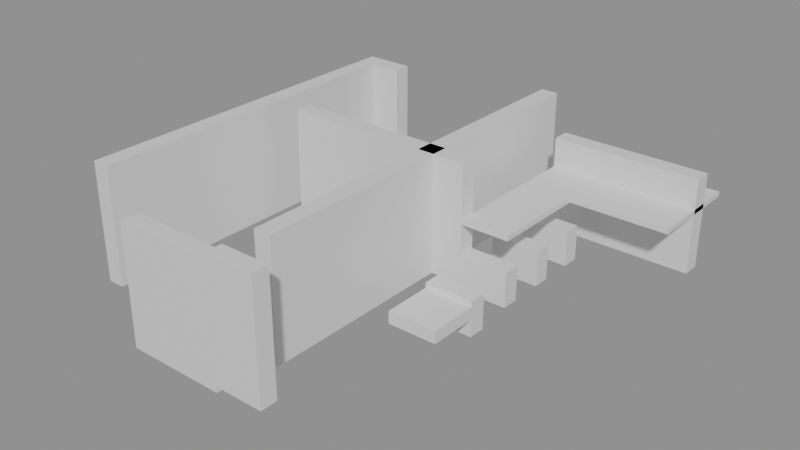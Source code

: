 # Source: building_lego.blend  (saved by Blender 5.0.119; exported with 4.5.12 LTS)
import bpy
from mathutils import Matrix  # noqa: F401  (used for matrix-valued properties, if any)

bpy.ops.wm.read_factory_settings(use_empty=True)
scene = bpy.context.scene
scene.name = 'Scene'

# ---- collections
col_01_paredes_externas = bpy.data.collections.new('01_Paredes_Externas'); scene.collection.children.link(col_01_paredes_externas)
col_02_paredes_internas = bpy.data.collections.new('02_Paredes_Internas'); scene.collection.children.link(col_02_paredes_internas)
col_03_pisos_escadas = bpy.data.collections.new('03_Pisos_Escadas'); scene.collection.children.link(col_03_pisos_escadas)

# ---- materials (node trees are filled in below, after node groups)
mat_mat_parede_externa = bpy.data.materials.new('Mat_Parede_Externa')
mat_mat_parede_interna = bpy.data.materials.new('Mat_Parede_Interna')
mat_mat_pisos = bpy.data.materials.new('Mat_Pisos')

# ---- material node trees
mat_mat_parede_externa.use_nodes = True; mat_mat_parede_externa.node_tree.nodes.clear()
_N = mat_mat_parede_externa.node_tree.nodes; _L = mat_mat_parede_externa.node_tree.links
n0 = _N.new('ShaderNodeBsdfPrincipled'); n0.name = 'BSDF - Pré-fundamentado'; n0.location = (-200, 100)
n1 = _N.new('ShaderNodeOutputMaterial'); n1.name = 'Saída de material'; n1.location = (200, 100)
_L.new(n0.outputs[0], n1.inputs[0])
n1.is_active_output = True
mat_mat_parede_interna.use_nodes = True; mat_mat_parede_interna.node_tree.nodes.clear()
_N = mat_mat_parede_interna.node_tree.nodes; _L = mat_mat_parede_interna.node_tree.links
n0 = _N.new('ShaderNodeBsdfPrincipled'); n0.name = 'BSDF - Pré-fundamentado'; n0.location = (-200, 100)
n1 = _N.new('ShaderNodeOutputMaterial'); n1.name = 'Saída de material'; n1.location = (200, 100)
_L.new(n0.outputs[0], n1.inputs[0])
n1.is_active_output = True
mat_mat_pisos.use_nodes = True; mat_mat_pisos.node_tree.nodes.clear()
_N = mat_mat_pisos.node_tree.nodes; _L = mat_mat_pisos.node_tree.links
n0 = _N.new('ShaderNodeBsdfPrincipled'); n0.name = 'BSDF - Pré-fundamentado'; n0.location = (-200, 100)
n1 = _N.new('ShaderNodeOutputMaterial'); n1.name = 'Saída de material'; n1.location = (200, 100)
_L.new(n0.outputs[0], n1.inputs[0])
n1.is_active_output = True

# ---- meshes
me_bloco_door_4170_2596_z_1 = bpy.data.meshes.new('Bloco_door_4170_2596_z-1')
me_bloco_door_4170_2596_z_1.from_pydata([(-0.5, -0.175, -1.2), (0.5, -0.175, -1.2), (0.5, 0.175, -1.2), (-0.5, 0.175, -1.2), (-0.5, -0.175, 1.2), (0.5, -0.175, 1.2), (0.5, 0.175, 1.2), (-0.5, 0.175, 1.2)], [], [(0, 1, 2, 3), (4, 7, 6, 5), (0, 4, 5, 1), (2, 6, 7, 3), (0, 3, 7, 4), (1, 5, 6, 2)])
me_bloco_door_4170_2596_z_1.materials.append(mat_mat_parede_externa)
me_bloco_door_4170_2596_z_1.update()
me_bloco_door_4171_2596_z_1 = bpy.data.meshes.new('Bloco_door_4171_2596_z-1')
me_bloco_door_4171_2596_z_1.from_pydata([(-0.5, -0.175, -1.2), (0.5, -0.175, -1.2), (0.5, 0.175, -1.2), (-0.5, 0.175, -1.2), (-0.5, -0.175, 1.2), (0.5, -0.175, 1.2), (0.5, 0.175, 1.2), (-0.5, 0.175, 1.2)], [], [(0, 1, 2, 3), (4, 7, 6, 5), (0, 4, 5, 1), (2, 6, 7, 3), (0, 3, 7, 4), (1, 5, 6, 2)])
me_bloco_door_4171_2596_z_1.materials.append(mat_mat_parede_externa)
me_bloco_door_4171_2596_z_1.update()
me_bloco_palisade_4172_2596_z0 = bpy.data.meshes.new('Bloco_palisade_4172_2596_z0')
me_bloco_palisade_4172_2596_z0.from_pydata([(-0.5, -0.175, -1.2), (0.5, -0.175, -1.2), (0.5, 0.175, -1.2), (-0.5, 0.175, -1.2), (-0.5, -0.175, 1.2), (0.5, -0.175, 1.2), (0.5, 0.175, 1.2), (-0.5, 0.175, 1.2)], [], [(0, 1, 2, 3), (4, 7, 6, 5), (0, 4, 5, 1), (2, 6, 7, 3), (0, 3, 7, 4), (1, 5, 6, 2)])
me_bloco_palisade_4172_2596_z0.materials.append(mat_mat_parede_externa)
me_bloco_palisade_4172_2596_z0.update()
me_bloco_palisade_4168_2604_z0 = bpy.data.meshes.new('Bloco_palisade_4168_2604_z0')
me_bloco_palisade_4168_2604_z0.from_pydata([(-0.5, -0.175, -1.2), (0.5, -0.175, -1.2), (0.5, 0.175, -1.2), (-0.5, 0.175, -1.2), (-0.5, -0.175, 1.2), (0.5, -0.175, 1.2), (0.5, 0.175, 1.2), (-0.5, 0.175, 1.2)], [], [(0, 1, 2, 3), (4, 7, 6, 5), (0, 4, 5, 1), (2, 6, 7, 3), (0, 3, 7, 4), (1, 5, 6, 2)])
me_bloco_palisade_4168_2604_z0.materials.append(mat_mat_parede_externa)
me_bloco_palisade_4168_2604_z0.update()
me_bloco_wooden_wall_4173_2604_z0 = bpy.data.meshes.new('Bloco_wooden_wall_4173_2604_z0')
me_bloco_wooden_wall_4173_2604_z0.from_pydata([(-0.5, -0.175, -0.24), (0.5, -0.175, -0.24), (0.5, 0.175, -0.24), (-0.5, 0.175, -0.24), (-0.5, -0.175, 0.24), (0.5, -0.175, 0.24), (0.5, 0.175, 0.24), (-0.5, 0.175, 0.24)], [], [(0, 1, 2, 3), (4, 7, 6, 5), (0, 4, 5, 1), (2, 6, 7, 3), (0, 3, 7, 4), (1, 5, 6, 2)])
me_bloco_wooden_wall_4173_2604_z0.materials.append(mat_mat_parede_externa)
me_bloco_wooden_wall_4173_2604_z0.update()
me_bloco_wooden_wall_4173_2604_z4 = bpy.data.meshes.new('Bloco_wooden_wall_4173_2604_z4')
me_bloco_wooden_wall_4173_2604_z4.from_pydata([(-0.5, -0.175, -0.24), (0.5, -0.175, -0.24), (0.5, 0.175, -0.24), (-0.5, 0.175, -0.24), (-0.5, -0.175, 0.24), (0.5, -0.175, 0.24), (0.5, 0.175, 0.24), (-0.5, 0.175, 0.24)], [], [(0, 1, 2, 3), (4, 7, 6, 5), (0, 4, 5, 1), (2, 6, 7, 3), (0, 3, 7, 4), (1, 5, 6, 2)])
me_bloco_wooden_wall_4173_2604_z4.materials.append(mat_mat_parede_externa)
me_bloco_wooden_wall_4173_2604_z4.update()
me_bloco_wooden_wall_4173_2604_z8 = bpy.data.meshes.new('Bloco_wooden_wall_4173_2604_z8')
me_bloco_wooden_wall_4173_2604_z8.from_pydata([(-0.5, -0.175, -0.24), (0.5, -0.175, -0.24), (0.5, 0.175, -0.24), (-0.5, 0.175, -0.24), (-0.5, -0.175, 0.24), (0.5, -0.175, 0.24), (0.5, 0.175, 0.24), (-0.5, 0.175, 0.24)], [], [(0, 1, 2, 3), (4, 7, 6, 5), (0, 4, 5, 1), (2, 6, 7, 3), (0, 3, 7, 4), (1, 5, 6, 2)])
me_bloco_wooden_wall_4173_2604_z8.materials.append(mat_mat_parede_externa)
me_bloco_wooden_wall_4173_2604_z8.update()
me_bloco_palisade_4173_2604_z12 = bpy.data.meshes.new('Bloco_palisade_4173_2604_z12')
me_bloco_palisade_4173_2604_z12.from_pydata([(-0.5, -0.175, -0.24), (0.5, -0.175, -0.24), (0.5, 0.175, -0.24), (-0.5, 0.175, -0.24), (-0.5, -0.175, 0.24), (0.5, -0.175, 0.24), (0.5, 0.175, 0.24), (-0.5, 0.175, 0.24)], [], [(0, 1, 2, 3), (4, 7, 6, 5), (0, 4, 5, 1), (2, 6, 7, 3), (0, 3, 7, 4), (1, 5, 6, 2)])
me_bloco_palisade_4173_2604_z12.materials.append(mat_mat_parede_externa)
me_bloco_palisade_4173_2604_z12.update()
me_bloco_wooden_wall_4174_2604_z0 = bpy.data.meshes.new('Bloco_wooden_wall_4174_2604_z0')
me_bloco_wooden_wall_4174_2604_z0.from_pydata([(-0.5, -0.175, -0.24), (0.5, -0.175, -0.24), (0.5, 0.175, -0.24), (-0.5, 0.175, -0.24), (-0.5, -0.175, 0.24), (0.5, -0.175, 0.24), (0.5, 0.175, 0.24), (-0.5, 0.175, 0.24)], [], [(0, 1, 2, 3), (4, 7, 6, 5), (0, 4, 5, 1), (2, 6, 7, 3), (0, 3, 7, 4), (1, 5, 6, 2)])
me_bloco_wooden_wall_4174_2604_z0.materials.append(mat_mat_parede_externa)
me_bloco_wooden_wall_4174_2604_z0.update()
me_bloco_wooden_wall_4174_2604_z4 = bpy.data.meshes.new('Bloco_wooden_wall_4174_2604_z4')
me_bloco_wooden_wall_4174_2604_z4.from_pydata([(-0.5, -0.175, -0.24), (0.5, -0.175, -0.24), (0.5, 0.175, -0.24), (-0.5, 0.175, -0.24), (-0.5, -0.175, 0.24), (0.5, -0.175, 0.24), (0.5, 0.175, 0.24), (-0.5, 0.175, 0.24)], [], [(0, 1, 2, 3), (4, 7, 6, 5), (0, 4, 5, 1), (2, 6, 7, 3), (0, 3, 7, 4), (1, 5, 6, 2)])
me_bloco_wooden_wall_4174_2604_z4.materials.append(mat_mat_parede_externa)
me_bloco_wooden_wall_4174_2604_z4.update()
me_bloco_wooden_wall_4174_2604_z8 = bpy.data.meshes.new('Bloco_wooden_wall_4174_2604_z8')
me_bloco_wooden_wall_4174_2604_z8.from_pydata([(-0.5, -0.175, -0.24), (0.5, -0.175, -0.24), (0.5, 0.175, -0.24), (-0.5, 0.175, -0.24), (-0.5, -0.175, 0.24), (0.5, -0.175, 0.24), (0.5, 0.175, 0.24), (-0.5, 0.175, 0.24)], [], [(0, 1, 2, 3), (4, 7, 6, 5), (0, 4, 5, 1), (2, 6, 7, 3), (0, 3, 7, 4), (1, 5, 6, 2)])
me_bloco_wooden_wall_4174_2604_z8.materials.append(mat_mat_parede_externa)
me_bloco_wooden_wall_4174_2604_z8.update()
me_bloco_palisade_4174_2604_z12 = bpy.data.meshes.new('Bloco_palisade_4174_2604_z12')
me_bloco_palisade_4174_2604_z12.from_pydata([(-0.5, -0.175, -0.24), (0.5, -0.175, -0.24), (0.5, 0.175, -0.24), (-0.5, 0.175, -0.24), (-0.5, -0.175, 0.24), (0.5, -0.175, 0.24), (0.5, 0.175, 0.24), (-0.5, 0.175, 0.24)], [], [(0, 1, 2, 3), (4, 7, 6, 5), (0, 4, 5, 1), (2, 6, 7, 3), (0, 3, 7, 4), (1, 5, 6, 2)])
me_bloco_palisade_4174_2604_z12.materials.append(mat_mat_parede_externa)
me_bloco_palisade_4174_2604_z12.update()
me_bloco_wooden_wall_4175_2604_z0 = bpy.data.meshes.new('Bloco_wooden_wall_4175_2604_z0')
me_bloco_wooden_wall_4175_2604_z0.from_pydata([(-0.5, -0.175, -0.24), (0.5, -0.175, -0.24), (0.5, 0.175, -0.24), (-0.5, 0.175, -0.24), (-0.5, -0.175, 0.24), (0.5, -0.175, 0.24), (0.5, 0.175, 0.24), (-0.5, 0.175, 0.24)], [], [(0, 1, 2, 3), (4, 7, 6, 5), (0, 4, 5, 1), (2, 6, 7, 3), (0, 3, 7, 4), (1, 5, 6, 2)])
me_bloco_wooden_wall_4175_2604_z0.materials.append(mat_mat_parede_externa)
me_bloco_wooden_wall_4175_2604_z0.update()
me_bloco_wooden_wall_4175_2604_z4 = bpy.data.meshes.new('Bloco_wooden_wall_4175_2604_z4')
me_bloco_wooden_wall_4175_2604_z4.from_pydata([(-0.5, -0.175, -0.24), (0.5, -0.175, -0.24), (0.5, 0.175, -0.24), (-0.5, 0.175, -0.24), (-0.5, -0.175, 0.24), (0.5, -0.175, 0.24), (0.5, 0.175, 0.24), (-0.5, 0.175, 0.24)], [], [(0, 1, 2, 3), (4, 7, 6, 5), (0, 4, 5, 1), (2, 6, 7, 3), (0, 3, 7, 4), (1, 5, 6, 2)])
me_bloco_wooden_wall_4175_2604_z4.materials.append(mat_mat_parede_externa)
me_bloco_wooden_wall_4175_2604_z4.update()
me_bloco_wooden_wall_4175_2604_z8 = bpy.data.meshes.new('Bloco_wooden_wall_4175_2604_z8')
me_bloco_wooden_wall_4175_2604_z8.from_pydata([(-0.5, -0.175, -0.24), (0.5, -0.175, -0.24), (0.5, 0.175, -0.24), (-0.5, 0.175, -0.24), (-0.5, -0.175, 0.24), (0.5, -0.175, 0.24), (0.5, 0.175, 0.24), (-0.5, 0.175, 0.24)], [], [(0, 1, 2, 3), (4, 7, 6, 5), (0, 4, 5, 1), (2, 6, 7, 3), (0, 3, 7, 4), (1, 5, 6, 2)])
me_bloco_wooden_wall_4175_2604_z8.materials.append(mat_mat_parede_externa)
me_bloco_wooden_wall_4175_2604_z8.update()
me_bloco_palisade_4175_2604_z12 = bpy.data.meshes.new('Bloco_palisade_4175_2604_z12')
me_bloco_palisade_4175_2604_z12.from_pydata([(-0.5, -0.175, -0.24), (0.5, -0.175, -0.24), (0.5, 0.175, -0.24), (-0.5, 0.175, -0.24), (-0.5, -0.175, 0.24), (0.5, -0.175, 0.24), (0.5, 0.175, 0.24), (-0.5, 0.175, 0.24)], [], [(0, 1, 2, 3), (4, 7, 6, 5), (0, 4, 5, 1), (2, 6, 7, 3), (0, 3, 7, 4), (1, 5, 6, 2)])
me_bloco_palisade_4175_2604_z12.materials.append(mat_mat_parede_externa)
me_bloco_palisade_4175_2604_z12.update()
me_bloco_palisade_4168_2597_z0 = bpy.data.meshes.new('Bloco_palisade_4168_2597_z0')
me_bloco_palisade_4168_2597_z0.from_pydata([(-0.175, -0.5, -1.2), (0.175, -0.5, -1.2), (0.175, 0.5, -1.2), (-0.175, 0.5, -1.2), (-0.175, -0.5, 1.2), (0.175, -0.5, 1.2), (0.175, 0.5, 1.2), (-0.175, 0.5, 1.2)], [], [(0, 1, 2, 3), (4, 7, 6, 5), (0, 4, 5, 1), (2, 6, 7, 3), (0, 3, 7, 4), (1, 5, 6, 2)])
me_bloco_palisade_4168_2597_z0.materials.append(mat_mat_parede_externa)
me_bloco_palisade_4168_2597_z0.update()
me_bloco_palisade_4168_2598_z0 = bpy.data.meshes.new('Bloco_palisade_4168_2598_z0')
me_bloco_palisade_4168_2598_z0.from_pydata([(-0.175, -0.5, -1.2), (0.175, -0.5, -1.2), (0.175, 0.5, -1.2), (-0.175, 0.5, -1.2), (-0.175, -0.5, 1.2), (0.175, -0.5, 1.2), (0.175, 0.5, 1.2), (-0.175, 0.5, 1.2)], [], [(0, 1, 2, 3), (4, 7, 6, 5), (0, 4, 5, 1), (2, 6, 7, 3), (0, 3, 7, 4), (1, 5, 6, 2)])
me_bloco_palisade_4168_2598_z0.materials.append(mat_mat_parede_externa)
me_bloco_palisade_4168_2598_z0.update()
me_bloco_palisade_4168_2599_z0 = bpy.data.meshes.new('Bloco_palisade_4168_2599_z0')
me_bloco_palisade_4168_2599_z0.from_pydata([(-0.175, -0.5, -1.2), (0.175, -0.5, -1.2), (0.175, 0.5, -1.2), (-0.175, 0.5, -1.2), (-0.175, -0.5, 1.2), (0.175, -0.5, 1.2), (0.175, 0.5, 1.2), (-0.175, 0.5, 1.2)], [], [(0, 1, 2, 3), (4, 7, 6, 5), (0, 4, 5, 1), (2, 6, 7, 3), (0, 3, 7, 4), (1, 5, 6, 2)])
me_bloco_palisade_4168_2599_z0.materials.append(mat_mat_parede_externa)
me_bloco_palisade_4168_2599_z0.update()
me_bloco_palisade_4168_2600_z0 = bpy.data.meshes.new('Bloco_palisade_4168_2600_z0')
me_bloco_palisade_4168_2600_z0.from_pydata([(-0.175, -0.5, -1.2), (0.175, -0.5, -1.2), (0.175, 0.5, -1.2), (-0.175, 0.5, -1.2), (-0.175, -0.5, 1.2), (0.175, -0.5, 1.2), (0.175, 0.5, 1.2), (-0.175, 0.5, 1.2)], [], [(0, 1, 2, 3), (4, 7, 6, 5), (0, 4, 5, 1), (2, 6, 7, 3), (0, 3, 7, 4), (1, 5, 6, 2)])
me_bloco_palisade_4168_2600_z0.materials.append(mat_mat_parede_externa)
me_bloco_palisade_4168_2600_z0.update()
me_bloco_palisade_4168_2601_z0 = bpy.data.meshes.new('Bloco_palisade_4168_2601_z0')
me_bloco_palisade_4168_2601_z0.from_pydata([(-0.175, -0.5, -1.2), (0.175, -0.5, -1.2), (0.175, 0.5, -1.2), (-0.175, 0.5, -1.2), (-0.175, -0.5, 1.2), (0.175, -0.5, 1.2), (0.175, 0.5, 1.2), (-0.175, 0.5, 1.2)], [], [(0, 1, 2, 3), (4, 7, 6, 5), (0, 4, 5, 1), (2, 6, 7, 3), (0, 3, 7, 4), (1, 5, 6, 2)])
me_bloco_palisade_4168_2601_z0.materials.append(mat_mat_parede_externa)
me_bloco_palisade_4168_2601_z0.update()
me_bloco_palisade_4168_2602_z0 = bpy.data.meshes.new('Bloco_palisade_4168_2602_z0')
me_bloco_palisade_4168_2602_z0.from_pydata([(-0.175, -0.5, -1.2), (0.175, -0.5, -1.2), (0.175, 0.5, -1.2), (-0.175, 0.5, -1.2), (-0.175, -0.5, 1.2), (0.175, -0.5, 1.2), (0.175, 0.5, 1.2), (-0.175, 0.5, 1.2)], [], [(0, 1, 2, 3), (4, 7, 6, 5), (0, 4, 5, 1), (2, 6, 7, 3), (0, 3, 7, 4), (1, 5, 6, 2)])
me_bloco_palisade_4168_2602_z0.materials.append(mat_mat_parede_externa)
me_bloco_palisade_4168_2602_z0.update()
me_bloco_palisade_4168_2603_z0 = bpy.data.meshes.new('Bloco_palisade_4168_2603_z0')
me_bloco_palisade_4168_2603_z0.from_pydata([(-0.175, -0.5, -1.2), (0.175, -0.5, -1.2), (0.175, 0.5, -1.2), (-0.175, 0.5, -1.2), (-0.175, -0.5, 1.2), (0.175, -0.5, 1.2), (0.175, 0.5, 1.2), (-0.175, 0.5, 1.2)], [], [(0, 1, 2, 3), (4, 7, 6, 5), (0, 4, 5, 1), (2, 6, 7, 3), (0, 3, 7, 4), (1, 5, 6, 2)])
me_bloco_palisade_4168_2603_z0.materials.append(mat_mat_parede_externa)
me_bloco_palisade_4168_2603_z0.update()
me_bloco_wooden_fence_4173_2600_z_2 = bpy.data.meshes.new('Bloco_wooden_fence_4173_2600_z-2')
me_bloco_wooden_fence_4173_2600_z_2.from_pydata([(-0.5, -0.175, -0.36), (0.5, -0.175, -0.36), (0.5, 0.175, -0.36), (-0.5, 0.175, -0.36), (-0.5, -0.175, 0.36), (0.5, -0.175, 0.36), (0.5, 0.175, 0.36), (-0.5, 0.175, 0.36)], [], [(0, 1, 2, 3), (4, 7, 6, 5), (0, 4, 5, 1), (2, 6, 7, 3), (0, 3, 7, 4), (1, 5, 6, 2)])
me_bloco_wooden_fence_4173_2600_z_2.materials.append(mat_mat_parede_interna)
me_bloco_wooden_fence_4173_2600_z_2.update()
me_bloco_palisade_4169_2601_z0 = bpy.data.meshes.new('Bloco_palisade_4169_2601_z0')
me_bloco_palisade_4169_2601_z0.from_pydata([(-0.5, -0.175, -1.2), (0.5, -0.175, -1.2), (0.5, 0.175, -1.2), (-0.5, 0.175, -1.2), (-0.5, -0.175, 1.2), (0.5, -0.175, 1.2), (0.5, 0.175, 1.2), (-0.5, 0.175, 1.2)], [], [(0, 1, 2, 3), (4, 7, 6, 5), (0, 4, 5, 1), (2, 6, 7, 3), (0, 3, 7, 4), (1, 5, 6, 2)])
me_bloco_palisade_4169_2601_z0.materials.append(mat_mat_parede_interna)
me_bloco_palisade_4169_2601_z0.update()
me_bloco_door_4170_2601_z0 = bpy.data.meshes.new('Bloco_door_4170_2601_z0')
me_bloco_door_4170_2601_z0.from_pydata([(-0.5, -0.175, -1.2), (0.5, -0.175, -1.2), (0.5, 0.175, -1.2), (-0.5, 0.175, -1.2), (-0.5, -0.175, 1.2), (0.5, -0.175, 1.2), (0.5, 0.175, 1.2), (-0.5, 0.175, 1.2)], [], [(0, 1, 2, 3), (4, 7, 6, 5), (0, 4, 5, 1), (2, 6, 7, 3), (0, 3, 7, 4), (1, 5, 6, 2)])
me_bloco_door_4170_2601_z0.materials.append(mat_mat_parede_interna)
me_bloco_door_4170_2601_z0.update()
me_bloco_door_4171_2601_z0 = bpy.data.meshes.new('Bloco_door_4171_2601_z0')
me_bloco_door_4171_2601_z0.from_pydata([(-0.5, -0.175, -1.2), (0.5, -0.175, -1.2), (0.5, 0.175, -1.2), (-0.5, 0.175, -1.2), (-0.5, -0.175, 1.2), (0.5, -0.175, 1.2), (0.5, 0.175, 1.2), (-0.5, 0.175, 1.2)], [], [(0, 1, 2, 3), (4, 7, 6, 5), (0, 4, 5, 1), (2, 6, 7, 3), (0, 3, 7, 4), (1, 5, 6, 2)])
me_bloco_door_4171_2601_z0.materials.append(mat_mat_parede_interna)
me_bloco_door_4171_2601_z0.update()
me_bloco_palisade_4172_2601_z0 = bpy.data.meshes.new('Bloco_palisade_4172_2601_z0')
me_bloco_palisade_4172_2601_z0.from_pydata([(-0.5, -0.175, -1.2), (0.5, -0.175, -1.2), (0.5, 0.175, -1.2), (-0.5, 0.175, -1.2), (-0.5, -0.175, 1.2), (0.5, -0.175, 1.2), (0.5, 0.175, 1.2), (-0.5, 0.175, 1.2)], [], [(0, 1, 2, 3), (4, 7, 6, 5), (0, 4, 5, 1), (2, 6, 7, 3), (0, 3, 7, 4), (1, 5, 6, 2)])
me_bloco_palisade_4172_2601_z0.materials.append(mat_mat_parede_interna)
me_bloco_palisade_4172_2601_z0.update()
me_bloco_wooden_fence_4173_2601_z_1 = bpy.data.meshes.new('Bloco_wooden_fence_4173_2601_z-1')
me_bloco_wooden_fence_4173_2601_z_1.from_pydata([(-0.5, -0.175, -0.36), (0.5, -0.175, -0.36), (0.5, 0.175, -0.36), (-0.5, 0.175, -0.36), (-0.5, -0.175, 0.36), (0.5, -0.175, 0.36), (0.5, 0.175, 0.36), (-0.5, 0.175, 0.36)], [], [(0, 1, 2, 3), (4, 7, 6, 5), (0, 4, 5, 1), (2, 6, 7, 3), (0, 3, 7, 4), (1, 5, 6, 2)])
me_bloco_wooden_fence_4173_2601_z_1.materials.append(mat_mat_parede_interna)
me_bloco_wooden_fence_4173_2601_z_1.update()
me_bloco_wooden_fence_4173_2602_z_1 = bpy.data.meshes.new('Bloco_wooden_fence_4173_2602_z-1')
me_bloco_wooden_fence_4173_2602_z_1.from_pydata([(-0.5, -0.175, -0.36), (0.5, -0.175, -0.36), (0.5, 0.175, -0.36), (-0.5, 0.175, -0.36), (-0.5, -0.175, 0.36), (0.5, -0.175, 0.36), (0.5, 0.175, 0.36), (-0.5, 0.175, 0.36)], [], [(0, 1, 2, 3), (4, 7, 6, 5), (0, 4, 5, 1), (2, 6, 7, 3), (0, 3, 7, 4), (1, 5, 6, 2)])
me_bloco_wooden_fence_4173_2602_z_1.materials.append(mat_mat_parede_interna)
me_bloco_wooden_fence_4173_2602_z_1.update()
me_bloco_wooden_fence_4173_2603_z_1 = bpy.data.meshes.new('Bloco_wooden_fence_4173_2603_z-1')
me_bloco_wooden_fence_4173_2603_z_1.from_pydata([(-0.5, -0.175, -0.36), (0.5, -0.175, -0.36), (0.5, 0.175, -0.36), (-0.5, 0.175, -0.36), (-0.5, -0.175, 0.36), (0.5, -0.175, 0.36), (0.5, 0.175, 0.36), (-0.5, 0.175, 0.36)], [], [(0, 1, 2, 3), (4, 7, 6, 5), (0, 4, 5, 1), (2, 6, 7, 3), (0, 3, 7, 4), (1, 5, 6, 2)])
me_bloco_wooden_fence_4173_2603_z_1.materials.append(mat_mat_parede_interna)
me_bloco_wooden_fence_4173_2603_z_1.update()
me_bloco_palisade_4172_2597_z0 = bpy.data.meshes.new('Bloco_palisade_4172_2597_z0')
me_bloco_palisade_4172_2597_z0.from_pydata([(-0.175, -0.5, -1.2), (0.175, -0.5, -1.2), (0.175, 0.5, -1.2), (-0.175, 0.5, -1.2), (-0.175, -0.5, 1.2), (0.175, -0.5, 1.2), (0.175, 0.5, 1.2), (-0.175, 0.5, 1.2)], [], [(0, 1, 2, 3), (4, 7, 6, 5), (0, 4, 5, 1), (2, 6, 7, 3), (0, 3, 7, 4), (1, 5, 6, 2)])
me_bloco_palisade_4172_2597_z0.materials.append(mat_mat_parede_interna)
me_bloco_palisade_4172_2597_z0.update()
me_bloco_palisade_4172_2598_z0 = bpy.data.meshes.new('Bloco_palisade_4172_2598_z0')
me_bloco_palisade_4172_2598_z0.from_pydata([(-0.175, -0.5, -1.2), (0.175, -0.5, -1.2), (0.175, 0.5, -1.2), (-0.175, 0.5, -1.2), (-0.175, -0.5, 1.2), (0.175, -0.5, 1.2), (0.175, 0.5, 1.2), (-0.175, 0.5, 1.2)], [], [(0, 1, 2, 3), (4, 7, 6, 5), (0, 4, 5, 1), (2, 6, 7, 3), (0, 3, 7, 4), (1, 5, 6, 2)])
me_bloco_palisade_4172_2598_z0.materials.append(mat_mat_parede_interna)
me_bloco_palisade_4172_2598_z0.update()
me_bloco_palisade_4172_2599_z0 = bpy.data.meshes.new('Bloco_palisade_4172_2599_z0')
me_bloco_palisade_4172_2599_z0.from_pydata([(-0.175, -0.5, -1.2), (0.175, -0.5, -1.2), (0.175, 0.5, -1.2), (-0.175, 0.5, -1.2), (-0.175, -0.5, 1.2), (0.175, -0.5, 1.2), (0.175, 0.5, 1.2), (-0.175, 0.5, 1.2)], [], [(0, 1, 2, 3), (4, 7, 6, 5), (0, 4, 5, 1), (2, 6, 7, 3), (0, 3, 7, 4), (1, 5, 6, 2)])
me_bloco_palisade_4172_2599_z0.materials.append(mat_mat_parede_interna)
me_bloco_palisade_4172_2599_z0.update()
me_bloco_palisade_4172_2600_z0 = bpy.data.meshes.new('Bloco_palisade_4172_2600_z0')
me_bloco_palisade_4172_2600_z0.from_pydata([(-0.175, -0.5, -1.2), (0.175, -0.5, -1.2), (0.175, 0.5, -1.2), (-0.175, 0.5, -1.2), (-0.175, -0.5, 1.2), (0.175, -0.5, 1.2), (0.175, 0.5, 1.2), (-0.175, 0.5, 1.2)], [], [(0, 1, 2, 3), (4, 7, 6, 5), (0, 4, 5, 1), (2, 6, 7, 3), (0, 3, 7, 4), (1, 5, 6, 2)])
me_bloco_palisade_4172_2600_z0.materials.append(mat_mat_parede_interna)
me_bloco_palisade_4172_2600_z0.update()
me_bloco_palisade_4172_2601_z0_001 = bpy.data.meshes.new('Bloco_palisade_4172_2601_z0.001')
me_bloco_palisade_4172_2601_z0_001.from_pydata([(-0.175, -0.5, -1.2), (0.175, -0.5, -1.2), (0.175, 0.5, -1.2), (-0.175, 0.5, -1.2), (-0.175, -0.5, 1.2), (0.175, -0.5, 1.2), (0.175, 0.5, 1.2), (-0.175, 0.5, 1.2)], [], [(0, 1, 2, 3), (4, 7, 6, 5), (0, 4, 5, 1), (2, 6, 7, 3), (0, 3, 7, 4), (1, 5, 6, 2)])
me_bloco_palisade_4172_2601_z0_001.materials.append(mat_mat_parede_interna)
me_bloco_palisade_4172_2601_z0_001.update()
me_bloco_palisade_4172_2602_z0 = bpy.data.meshes.new('Bloco_palisade_4172_2602_z0')
me_bloco_palisade_4172_2602_z0.from_pydata([(-0.175, -0.5, -1.2), (0.175, -0.5, -1.2), (0.175, 0.5, -1.2), (-0.175, 0.5, -1.2), (-0.175, -0.5, 1.2), (0.175, -0.5, 1.2), (0.175, 0.5, 1.2), (-0.175, 0.5, 1.2)], [], [(0, 1, 2, 3), (4, 7, 6, 5), (0, 4, 5, 1), (2, 6, 7, 3), (0, 3, 7, 4), (1, 5, 6, 2)])
me_bloco_palisade_4172_2602_z0.materials.append(mat_mat_parede_interna)
me_bloco_palisade_4172_2602_z0.update()
me_bloco_palisade_4172_2603_z0 = bpy.data.meshes.new('Bloco_palisade_4172_2603_z0')
me_bloco_palisade_4172_2603_z0.from_pydata([(-0.175, -0.5, -1.2), (0.175, -0.5, -1.2), (0.175, 0.5, -1.2), (-0.175, 0.5, -1.2), (-0.175, -0.5, 1.2), (0.175, -0.5, 1.2), (0.175, 0.5, 1.2), (-0.175, 0.5, 1.2)], [], [(0, 1, 2, 3), (4, 7, 6, 5), (0, 4, 5, 1), (2, 6, 7, 3), (0, 3, 7, 4), (1, 5, 6, 2)])
me_bloco_palisade_4172_2603_z0.materials.append(mat_mat_parede_interna)
me_bloco_palisade_4172_2603_z0.update()
me_bloco_palisade_4172_2604_z0 = bpy.data.meshes.new('Bloco_palisade_4172_2604_z0')
me_bloco_palisade_4172_2604_z0.from_pydata([(-0.175, -0.5, -1.2), (0.175, -0.5, -1.2), (0.175, 0.5, -1.2), (-0.175, 0.5, -1.2), (-0.175, -0.5, 1.2), (0.175, -0.5, 1.2), (0.175, 0.5, 1.2), (-0.175, 0.5, 1.2)], [], [(0, 1, 2, 3), (4, 7, 6, 5), (0, 4, 5, 1), (2, 6, 7, 3), (0, 3, 7, 4), (1, 5, 6, 2)])
me_bloco_palisade_4172_2604_z0.materials.append(mat_mat_parede_interna)
me_bloco_palisade_4172_2604_z0.update()
me_piso_wooden_planks_4173_2601_z11 = bpy.data.meshes.new('Piso_wooden_planks_4173_2601_z11')
me_piso_wooden_planks_4173_2601_z11.from_pydata([(-0.5, -0.5, -0.05), (0.5, -0.5, -0.05), (0.5, 0.5, -0.05), (-0.5, 0.5, -0.05), (-0.5, -0.5, 0.05), (0.5, -0.5, 0.05), (0.5, 0.5, 0.05), (-0.5, 0.5, 0.05)], [], [(0, 1, 2, 3), (4, 7, 6, 5), (0, 4, 5, 1), (2, 6, 7, 3), (0, 3, 7, 4), (1, 5, 6, 2)])
me_piso_wooden_planks_4173_2601_z11.materials.append(mat_mat_pisos)
me_piso_wooden_planks_4173_2601_z11.update()
me_piso_wooden_planks_4173_2602_z11 = bpy.data.meshes.new('Piso_wooden_planks_4173_2602_z11')
me_piso_wooden_planks_4173_2602_z11.from_pydata([(-0.5, -0.5, -0.05), (0.5, -0.5, -0.05), (0.5, 0.5, -0.05), (-0.5, 0.5, -0.05), (-0.5, -0.5, 0.05), (0.5, -0.5, 0.05), (0.5, 0.5, 0.05), (-0.5, 0.5, 0.05)], [], [(0, 1, 2, 3), (4, 7, 6, 5), (0, 4, 5, 1), (2, 6, 7, 3), (0, 3, 7, 4), (1, 5, 6, 2)])
me_piso_wooden_planks_4173_2602_z11.materials.append(mat_mat_pisos)
me_piso_wooden_planks_4173_2602_z11.update()
me_piso_wooden_planks_4173_2603_z11 = bpy.data.meshes.new('Piso_wooden_planks_4173_2603_z11')
me_piso_wooden_planks_4173_2603_z11.from_pydata([(-0.5, -0.5, -0.05), (0.5, -0.5, -0.05), (0.5, 0.5, -0.05), (-0.5, 0.5, -0.05), (-0.5, -0.5, 0.05), (0.5, -0.5, 0.05), (0.5, 0.5, 0.05), (-0.5, 0.5, 0.05)], [], [(0, 1, 2, 3), (4, 7, 6, 5), (0, 4, 5, 1), (2, 6, 7, 3), (0, 3, 7, 4), (1, 5, 6, 2)])
me_piso_wooden_planks_4173_2603_z11.materials.append(mat_mat_pisos)
me_piso_wooden_planks_4173_2603_z11.update()
me_piso_wooden_planks_4174_2603_z11 = bpy.data.meshes.new('Piso_wooden_planks_4174_2603_z11')
me_piso_wooden_planks_4174_2603_z11.from_pydata([(-0.5, -0.5, -0.05), (0.5, -0.5, -0.05), (0.5, 0.5, -0.05), (-0.5, 0.5, -0.05), (-0.5, -0.5, 0.05), (0.5, -0.5, 0.05), (0.5, 0.5, 0.05), (-0.5, 0.5, 0.05)], [], [(0, 1, 2, 3), (4, 7, 6, 5), (0, 4, 5, 1), (2, 6, 7, 3), (0, 3, 7, 4), (1, 5, 6, 2)])
me_piso_wooden_planks_4174_2603_z11.materials.append(mat_mat_pisos)
me_piso_wooden_planks_4174_2603_z11.update()
me_piso_wooden_planks_4175_2603_z11 = bpy.data.meshes.new('Piso_wooden_planks_4175_2603_z11')
me_piso_wooden_planks_4175_2603_z11.from_pydata([(-0.5, -0.5, -0.05), (0.5, -0.5, -0.05), (0.5, 0.5, -0.05), (-0.5, 0.5, -0.05), (-0.5, -0.5, 0.05), (0.5, -0.5, 0.05), (0.5, 0.5, 0.05), (-0.5, 0.5, 0.05)], [], [(0, 1, 2, 3), (4, 7, 6, 5), (0, 4, 5, 1), (2, 6, 7, 3), (0, 3, 7, 4), (1, 5, 6, 2)])
me_piso_wooden_planks_4175_2603_z11.materials.append(mat_mat_pisos)
me_piso_wooden_planks_4175_2603_z11.update()
me_piso_wooden_planks_4174_2604_z11 = bpy.data.meshes.new('Piso_wooden_planks_4174_2604_z11')
me_piso_wooden_planks_4174_2604_z11.from_pydata([(-0.5, -0.5, -0.05), (0.5, -0.5, -0.05), (0.5, 0.5, -0.05), (-0.5, 0.5, -0.05), (-0.5, -0.5, 0.05), (0.5, -0.5, 0.05), (0.5, 0.5, 0.05), (-0.5, 0.5, 0.05)], [], [(0, 1, 2, 3), (4, 7, 6, 5), (0, 4, 5, 1), (2, 6, 7, 3), (0, 3, 7, 4), (1, 5, 6, 2)])
me_piso_wooden_planks_4174_2604_z11.materials.append(mat_mat_pisos)
me_piso_wooden_planks_4174_2604_z11.update()
me_piso_wooden_planks_4175_2604_z11 = bpy.data.meshes.new('Piso_wooden_planks_4175_2604_z11')
me_piso_wooden_planks_4175_2604_z11.from_pydata([(-0.5, -0.5, -0.05), (0.5, -0.5, -0.05), (0.5, 0.5, -0.05), (-0.5, 0.5, -0.05), (-0.5, -0.5, 0.05), (0.5, -0.5, 0.05), (0.5, 0.5, 0.05), (-0.5, 0.5, 0.05)], [], [(0, 1, 2, 3), (4, 7, 6, 5), (0, 4, 5, 1), (2, 6, 7, 3), (0, 3, 7, 4), (1, 5, 6, 2)])
me_piso_wooden_planks_4175_2604_z11.materials.append(mat_mat_pisos)
me_piso_wooden_planks_4175_2604_z11.update()
me_degrau_4173_2599_z1 = bpy.data.meshes.new('Degrau_4173_2599_z1')
me_degrau_4173_2599_z1.from_pydata([(-0.5, -0.5, -0.125), (0.5, -0.5, -0.125), (0.5, 0.5, -0.125), (-0.5, 0.5, -0.125), (-0.5, -0.5, 0.125), (0.5, -0.5, 0.125), (0.5, 0.5, 0.125), (-0.5, 0.5, 0.125)], [], [(0, 1, 2, 3), (4, 7, 6, 5), (0, 4, 5, 1), (2, 6, 7, 3), (0, 3, 7, 4), (1, 5, 6, 2)])
me_degrau_4173_2599_z1.materials.append(mat_mat_pisos)
me_degrau_4173_2599_z1.update()

# ---- objects
ob_parede_externa_norte_y2596_x4170_4172 = bpy.data.objects.new('Parede_Externa_Norte_Y2596_X4170_4172', None)
ob_bloco_door_4170_2596_z_1 = bpy.data.objects.new('Bloco_door_4170_2596_z-1', me_bloco_door_4170_2596_z_1)
ob_bloco_door_4171_2596_z_1 = bpy.data.objects.new('Bloco_door_4171_2596_z-1', me_bloco_door_4171_2596_z_1)
ob_bloco_palisade_4172_2596_z0 = bpy.data.objects.new('Bloco_palisade_4172_2596_z0', me_bloco_palisade_4172_2596_z0)
ob_parede_externa_sul_y2604_x4168_4168 = bpy.data.objects.new('Parede_Externa_Sul_Y2604_X4168_4168', None)
ob_bloco_palisade_4168_2604_z0 = bpy.data.objects.new('Bloco_palisade_4168_2604_z0', me_bloco_palisade_4168_2604_z0)
ob_parede_externa_sul_y2604_x4173_4175 = bpy.data.objects.new('Parede_Externa_Sul_Y2604_X4173_4175', None)
ob_bloco_wooden_wall_4173_2604_z0 = bpy.data.objects.new('Bloco_wooden_wall_4173_2604_z0', me_bloco_wooden_wall_4173_2604_z0)
ob_bloco_wooden_wall_4173_2604_z4 = bpy.data.objects.new('Bloco_wooden_wall_4173_2604_z4', me_bloco_wooden_wall_4173_2604_z4)
ob_bloco_wooden_wall_4173_2604_z8 = bpy.data.objects.new('Bloco_wooden_wall_4173_2604_z8', me_bloco_wooden_wall_4173_2604_z8)
ob_bloco_palisade_4173_2604_z12 = bpy.data.objects.new('Bloco_palisade_4173_2604_z12', me_bloco_palisade_4173_2604_z12)
ob_bloco_wooden_wall_4174_2604_z0 = bpy.data.objects.new('Bloco_wooden_wall_4174_2604_z0', me_bloco_wooden_wall_4174_2604_z0)
ob_bloco_wooden_wall_4174_2604_z4 = bpy.data.objects.new('Bloco_wooden_wall_4174_2604_z4', me_bloco_wooden_wall_4174_2604_z4)
ob_bloco_wooden_wall_4174_2604_z8 = bpy.data.objects.new('Bloco_wooden_wall_4174_2604_z8', me_bloco_wooden_wall_4174_2604_z8)
ob_bloco_palisade_4174_2604_z12 = bpy.data.objects.new('Bloco_palisade_4174_2604_z12', me_bloco_palisade_4174_2604_z12)
ob_bloco_wooden_wall_4175_2604_z0 = bpy.data.objects.new('Bloco_wooden_wall_4175_2604_z0', me_bloco_wooden_wall_4175_2604_z0)
ob_bloco_wooden_wall_4175_2604_z4 = bpy.data.objects.new('Bloco_wooden_wall_4175_2604_z4', me_bloco_wooden_wall_4175_2604_z4)
ob_bloco_wooden_wall_4175_2604_z8 = bpy.data.objects.new('Bloco_wooden_wall_4175_2604_z8', me_bloco_wooden_wall_4175_2604_z8)
ob_bloco_palisade_4175_2604_z12 = bpy.data.objects.new('Bloco_palisade_4175_2604_z12', me_bloco_palisade_4175_2604_z12)
ob_parede_externa_oeste_x4168_y2597_2603 = bpy.data.objects.new('Parede_Externa_Oeste_X4168_Y2597_2603', None)
ob_bloco_palisade_4168_2597_z0 = bpy.data.objects.new('Bloco_palisade_4168_2597_z0', me_bloco_palisade_4168_2597_z0)
ob_bloco_palisade_4168_2598_z0 = bpy.data.objects.new('Bloco_palisade_4168_2598_z0', me_bloco_palisade_4168_2598_z0)
ob_bloco_palisade_4168_2599_z0 = bpy.data.objects.new('Bloco_palisade_4168_2599_z0', me_bloco_palisade_4168_2599_z0)
ob_bloco_palisade_4168_2600_z0 = bpy.data.objects.new('Bloco_palisade_4168_2600_z0', me_bloco_palisade_4168_2600_z0)
ob_bloco_palisade_4168_2601_z0 = bpy.data.objects.new('Bloco_palisade_4168_2601_z0', me_bloco_palisade_4168_2601_z0)
ob_bloco_palisade_4168_2602_z0 = bpy.data.objects.new('Bloco_palisade_4168_2602_z0', me_bloco_palisade_4168_2602_z0)
ob_bloco_palisade_4168_2603_z0 = bpy.data.objects.new('Bloco_palisade_4168_2603_z0', me_bloco_palisade_4168_2603_z0)
ob_parede_interna_ew_02_y2600_x4173_4173 = bpy.data.objects.new('Parede_Interna_EW_02_Y2600_X4173_4173', None)
ob_bloco_wooden_fence_4173_2600_z_2 = bpy.data.objects.new('Bloco_wooden_fence_4173_2600_z-2', me_bloco_wooden_fence_4173_2600_z_2)
ob_parede_interna_ew_03_y2601_x4169_4173 = bpy.data.objects.new('Parede_Interna_EW_03_Y2601_X4169_4173', None)
ob_bloco_palisade_4169_2601_z0 = bpy.data.objects.new('Bloco_palisade_4169_2601_z0', me_bloco_palisade_4169_2601_z0)
ob_bloco_door_4170_2601_z0 = bpy.data.objects.new('Bloco_door_4170_2601_z0', me_bloco_door_4170_2601_z0)
ob_bloco_door_4171_2601_z0 = bpy.data.objects.new('Bloco_door_4171_2601_z0', me_bloco_door_4171_2601_z0)
ob_bloco_palisade_4172_2601_z0 = bpy.data.objects.new('Bloco_palisade_4172_2601_z0', me_bloco_palisade_4172_2601_z0)
ob_bloco_wooden_fence_4173_2601_z_1 = bpy.data.objects.new('Bloco_wooden_fence_4173_2601_z-1', me_bloco_wooden_fence_4173_2601_z_1)
ob_parede_interna_ew_04_y2602_x4173_4173 = bpy.data.objects.new('Parede_Interna_EW_04_Y2602_X4173_4173', None)
ob_bloco_wooden_fence_4173_2602_z_1 = bpy.data.objects.new('Bloco_wooden_fence_4173_2602_z-1', me_bloco_wooden_fence_4173_2602_z_1)
ob_parede_interna_ew_05_y2603_x4173_4173 = bpy.data.objects.new('Parede_Interna_EW_05_Y2603_X4173_4173', None)
ob_bloco_wooden_fence_4173_2603_z_1 = bpy.data.objects.new('Bloco_wooden_fence_4173_2603_z-1', me_bloco_wooden_fence_4173_2603_z_1)
ob_parede_interna_ns_09_x4172_y2597_2604 = bpy.data.objects.new('Parede_Interna_NS_09_X4172_Y2597_2604', None)
ob_bloco_palisade_4172_2597_z0 = bpy.data.objects.new('Bloco_palisade_4172_2597_z0', me_bloco_palisade_4172_2597_z0)
ob_bloco_palisade_4172_2598_z0 = bpy.data.objects.new('Bloco_palisade_4172_2598_z0', me_bloco_palisade_4172_2598_z0)
ob_bloco_palisade_4172_2599_z0 = bpy.data.objects.new('Bloco_palisade_4172_2599_z0', me_bloco_palisade_4172_2599_z0)
ob_bloco_palisade_4172_2600_z0 = bpy.data.objects.new('Bloco_palisade_4172_2600_z0', me_bloco_palisade_4172_2600_z0)
ob_bloco_palisade_4172_2601_z0_001 = bpy.data.objects.new('Bloco_palisade_4172_2601_z0.001', me_bloco_palisade_4172_2601_z0_001)
ob_bloco_palisade_4172_2602_z0 = bpy.data.objects.new('Bloco_palisade_4172_2602_z0', me_bloco_palisade_4172_2602_z0)
ob_bloco_palisade_4172_2603_z0 = bpy.data.objects.new('Bloco_palisade_4172_2603_z0', me_bloco_palisade_4172_2603_z0)
ob_bloco_palisade_4172_2604_z0 = bpy.data.objects.new('Bloco_palisade_4172_2604_z0', me_bloco_palisade_4172_2604_z0)
ob_pisos_lajes = bpy.data.objects.new('Pisos_Lajes', None)
ob_piso_wooden_planks_4173_2601_z11 = bpy.data.objects.new('Piso_wooden_planks_4173_2601_z11', me_piso_wooden_planks_4173_2601_z11)
ob_piso_wooden_planks_4173_2602_z11 = bpy.data.objects.new('Piso_wooden_planks_4173_2602_z11', me_piso_wooden_planks_4173_2602_z11)
ob_piso_wooden_planks_4173_2603_z11 = bpy.data.objects.new('Piso_wooden_planks_4173_2603_z11', me_piso_wooden_planks_4173_2603_z11)
ob_piso_wooden_planks_4174_2603_z11 = bpy.data.objects.new('Piso_wooden_planks_4174_2603_z11', me_piso_wooden_planks_4174_2603_z11)
ob_piso_wooden_planks_4175_2603_z11 = bpy.data.objects.new('Piso_wooden_planks_4175_2603_z11', me_piso_wooden_planks_4175_2603_z11)
ob_piso_wooden_planks_4174_2604_z11 = bpy.data.objects.new('Piso_wooden_planks_4174_2604_z11', me_piso_wooden_planks_4174_2604_z11)
ob_piso_wooden_planks_4175_2604_z11 = bpy.data.objects.new('Piso_wooden_planks_4175_2604_z11', me_piso_wooden_planks_4175_2604_z11)
ob_escadas_corrim_os = bpy.data.objects.new('Escadas_Corrimãos', None)
ob_degrau_4173_2599_z1 = bpy.data.objects.new('Degrau_4173_2599_z1', me_degrau_4173_2599_z1)

# ---- transforms, parenting, visibility, modifiers, constraints
ob_parede_externa_norte_y2596_x4170_4172.location = (-0.5, -4.0, 0.0)
ob_parede_externa_norte_y2596_x4170_4172.empty_display_type = 'CUBE'
ob_bloco_door_4170_2596_z_1.parent = ob_parede_externa_norte_y2596_x4170_4172
ob_bloco_door_4170_2596_z_1.matrix_parent_inverse = Matrix(((1.0, -0.0, 0.0, 0.5), (-0.0, 1.0, -0.0, 4.0), (0.0, -0.0, 1.0, -0.0), (-0.0, 0.0, -0.0, 1.0)))
ob_bloco_door_4170_2596_z_1.location = (-1.5, -4.325, 1.2)
ob_bloco_door_4171_2596_z_1.parent = ob_parede_externa_norte_y2596_x4170_4172
ob_bloco_door_4171_2596_z_1.matrix_parent_inverse = Matrix(((1.0, -0.0, 0.0, 0.5), (-0.0, 1.0, -0.0, 4.0), (0.0, -0.0, 1.0, -0.0), (-0.0, 0.0, -0.0, 1.0)))
ob_bloco_door_4171_2596_z_1.location = (-0.5, -4.325, 1.2)
ob_bloco_palisade_4172_2596_z0.parent = ob_parede_externa_norte_y2596_x4170_4172
ob_bloco_palisade_4172_2596_z0.matrix_parent_inverse = Matrix(((1.0, -0.0, 0.0, 0.5), (-0.0, 1.0, -0.0, 4.0), (0.0, -0.0, 1.0, -0.0), (-0.0, 0.0, -0.0, 1.0)))
ob_bloco_palisade_4172_2596_z0.location = (0.5, -4.325, 1.32)
ob_parede_externa_sul_y2604_x4168_4168.location = (-3.5, 4.0, 0.12)
ob_parede_externa_sul_y2604_x4168_4168.empty_display_type = 'CUBE'
ob_bloco_palisade_4168_2604_z0.parent = ob_parede_externa_sul_y2604_x4168_4168
ob_bloco_palisade_4168_2604_z0.matrix_parent_inverse = Matrix(((1.0, -0.0, 0.0, 3.5), (-0.0, 1.0, -0.0, -4.0), (0.0, -0.0, 1.0, -0.12), (-0.0, 0.0, -0.0, 1.0)))
ob_bloco_palisade_4168_2604_z0.location = (-3.5, 3.675, 1.32)
ob_parede_externa_sul_y2604_x4173_4175.location = (2.5, 4.0, 0.12)
ob_parede_externa_sul_y2604_x4173_4175.empty_display_type = 'CUBE'
ob_bloco_wooden_wall_4173_2604_z0.parent = ob_parede_externa_sul_y2604_x4173_4175
ob_bloco_wooden_wall_4173_2604_z0.matrix_parent_inverse = Matrix(((1.0, -0.0, 0.0, -2.5), (-0.0, 1.0, -0.0, -4.0), (0.0, -0.0, 1.0, -0.12), (-0.0, 0.0, -0.0, 1.0)))
ob_bloco_wooden_wall_4173_2604_z0.location = (1.5, 3.675, 0.36)
ob_bloco_wooden_wall_4173_2604_z4.parent = ob_parede_externa_sul_y2604_x4173_4175
ob_bloco_wooden_wall_4173_2604_z4.matrix_parent_inverse = Matrix(((1.0, -0.0, 0.0, -2.5), (-0.0, 1.0, -0.0, -4.0), (0.0, -0.0, 1.0, -0.12), (-0.0, 0.0, -0.0, 1.0)))
ob_bloco_wooden_wall_4173_2604_z4.location = (1.5, 3.675, 0.84)
ob_bloco_wooden_wall_4173_2604_z8.parent = ob_parede_externa_sul_y2604_x4173_4175
ob_bloco_wooden_wall_4173_2604_z8.matrix_parent_inverse = Matrix(((1.0, -0.0, 0.0, -2.5), (-0.0, 1.0, -0.0, -4.0), (0.0, -0.0, 1.0, -0.12), (-0.0, 0.0, -0.0, 1.0)))
ob_bloco_wooden_wall_4173_2604_z8.location = (1.5, 3.675, 1.32)
ob_bloco_palisade_4173_2604_z12.parent = ob_parede_externa_sul_y2604_x4173_4175
ob_bloco_palisade_4173_2604_z12.matrix_parent_inverse = Matrix(((1.0, -0.0, 0.0, -2.5), (-0.0, 1.0, -0.0, -4.0), (0.0, -0.0, 1.0, -0.12), (-0.0, 0.0, -0.0, 1.0)))
ob_bloco_palisade_4173_2604_z12.location = (1.5, 3.675, 1.8)
ob_bloco_wooden_wall_4174_2604_z0.parent = ob_parede_externa_sul_y2604_x4173_4175
ob_bloco_wooden_wall_4174_2604_z0.matrix_parent_inverse = Matrix(((1.0, -0.0, 0.0, -2.5), (-0.0, 1.0, -0.0, -4.0), (0.0, -0.0, 1.0, -0.12), (-0.0, 0.0, -0.0, 1.0)))
ob_bloco_wooden_wall_4174_2604_z0.location = (2.5, 3.675, 0.36)
ob_bloco_wooden_wall_4174_2604_z4.parent = ob_parede_externa_sul_y2604_x4173_4175
ob_bloco_wooden_wall_4174_2604_z4.matrix_parent_inverse = Matrix(((1.0, -0.0, 0.0, -2.5), (-0.0, 1.0, -0.0, -4.0), (0.0, -0.0, 1.0, -0.12), (-0.0, 0.0, -0.0, 1.0)))
ob_bloco_wooden_wall_4174_2604_z4.location = (2.5, 3.675, 0.84)
ob_bloco_wooden_wall_4174_2604_z8.parent = ob_parede_externa_sul_y2604_x4173_4175
ob_bloco_wooden_wall_4174_2604_z8.matrix_parent_inverse = Matrix(((1.0, -0.0, 0.0, -2.5), (-0.0, 1.0, -0.0, -4.0), (0.0, -0.0, 1.0, -0.12), (-0.0, 0.0, -0.0, 1.0)))
ob_bloco_wooden_wall_4174_2604_z8.location = (2.5, 3.675, 1.32)
ob_bloco_palisade_4174_2604_z12.parent = ob_parede_externa_sul_y2604_x4173_4175
ob_bloco_palisade_4174_2604_z12.matrix_parent_inverse = Matrix(((1.0, -0.0, 0.0, -2.5), (-0.0, 1.0, -0.0, -4.0), (0.0, -0.0, 1.0, -0.12), (-0.0, 0.0, -0.0, 1.0)))
ob_bloco_palisade_4174_2604_z12.location = (2.5, 3.675, 1.8)
ob_bloco_wooden_wall_4175_2604_z0.parent = ob_parede_externa_sul_y2604_x4173_4175
ob_bloco_wooden_wall_4175_2604_z0.matrix_parent_inverse = Matrix(((1.0, -0.0, 0.0, -2.5), (-0.0, 1.0, -0.0, -4.0), (0.0, -0.0, 1.0, -0.12), (-0.0, 0.0, -0.0, 1.0)))
ob_bloco_wooden_wall_4175_2604_z0.location = (3.5, 3.675, 0.36)
ob_bloco_wooden_wall_4175_2604_z4.parent = ob_parede_externa_sul_y2604_x4173_4175
ob_bloco_wooden_wall_4175_2604_z4.matrix_parent_inverse = Matrix(((1.0, -0.0, 0.0, -2.5), (-0.0, 1.0, -0.0, -4.0), (0.0, -0.0, 1.0, -0.12), (-0.0, 0.0, -0.0, 1.0)))
ob_bloco_wooden_wall_4175_2604_z4.location = (3.5, 3.675, 0.84)
ob_bloco_wooden_wall_4175_2604_z8.parent = ob_parede_externa_sul_y2604_x4173_4175
ob_bloco_wooden_wall_4175_2604_z8.matrix_parent_inverse = Matrix(((1.0, -0.0, 0.0, -2.5), (-0.0, 1.0, -0.0, -4.0), (0.0, -0.0, 1.0, -0.12), (-0.0, 0.0, -0.0, 1.0)))
ob_bloco_wooden_wall_4175_2604_z8.location = (3.5, 3.675, 1.32)
ob_bloco_palisade_4175_2604_z12.parent = ob_parede_externa_sul_y2604_x4173_4175
ob_bloco_palisade_4175_2604_z12.matrix_parent_inverse = Matrix(((1.0, -0.0, 0.0, -2.5), (-0.0, 1.0, -0.0, -4.0), (0.0, -0.0, 1.0, -0.12), (-0.0, 0.0, -0.0, 1.0)))
ob_bloco_palisade_4175_2604_z12.location = (3.5, 3.675, 1.8)
ob_parede_externa_oeste_x4168_y2597_2603.location = (-3.5, 0.0, 0.12)
ob_parede_externa_oeste_x4168_y2597_2603.empty_display_type = 'CUBE'
ob_bloco_palisade_4168_2597_z0.parent = ob_parede_externa_oeste_x4168_y2597_2603
ob_bloco_palisade_4168_2597_z0.matrix_parent_inverse = Matrix(((1.0, -0.0, 0.0, 3.5), (-0.0, 1.0, -0.0, 0.0), (0.0, -0.0, 1.0, -0.12), (-0.0, 0.0, -0.0, 1.0)))
ob_bloco_palisade_4168_2597_z0.location = (-3.825, -3.0, 1.32)
ob_bloco_palisade_4168_2598_z0.parent = ob_parede_externa_oeste_x4168_y2597_2603
ob_bloco_palisade_4168_2598_z0.matrix_parent_inverse = Matrix(((1.0, -0.0, 0.0, 3.5), (-0.0, 1.0, -0.0, 0.0), (0.0, -0.0, 1.0, -0.12), (-0.0, 0.0, -0.0, 1.0)))
ob_bloco_palisade_4168_2598_z0.location = (-3.825, -2.0, 1.32)
ob_bloco_palisade_4168_2599_z0.parent = ob_parede_externa_oeste_x4168_y2597_2603
ob_bloco_palisade_4168_2599_z0.matrix_parent_inverse = Matrix(((1.0, -0.0, 0.0, 3.5), (-0.0, 1.0, -0.0, 0.0), (0.0, -0.0, 1.0, -0.12), (-0.0, 0.0, -0.0, 1.0)))
ob_bloco_palisade_4168_2599_z0.location = (-3.825, -1.0, 1.32)
ob_bloco_palisade_4168_2600_z0.parent = ob_parede_externa_oeste_x4168_y2597_2603
ob_bloco_palisade_4168_2600_z0.matrix_parent_inverse = Matrix(((1.0, -0.0, 0.0, 3.5), (-0.0, 1.0, -0.0, 0.0), (0.0, -0.0, 1.0, -0.12), (-0.0, 0.0, -0.0, 1.0)))
ob_bloco_palisade_4168_2600_z0.location = (-3.825, 0.0, 1.32)
ob_bloco_palisade_4168_2601_z0.parent = ob_parede_externa_oeste_x4168_y2597_2603
ob_bloco_palisade_4168_2601_z0.matrix_parent_inverse = Matrix(((1.0, -0.0, 0.0, 3.5), (-0.0, 1.0, -0.0, 0.0), (0.0, -0.0, 1.0, -0.12), (-0.0, 0.0, -0.0, 1.0)))
ob_bloco_palisade_4168_2601_z0.location = (-3.825, 1.0, 1.32)
ob_bloco_palisade_4168_2602_z0.parent = ob_parede_externa_oeste_x4168_y2597_2603
ob_bloco_palisade_4168_2602_z0.matrix_parent_inverse = Matrix(((1.0, -0.0, 0.0, 3.5), (-0.0, 1.0, -0.0, 0.0), (0.0, -0.0, 1.0, -0.12), (-0.0, 0.0, -0.0, 1.0)))
ob_bloco_palisade_4168_2602_z0.location = (-3.825, 2.0, 1.32)
ob_bloco_palisade_4168_2603_z0.parent = ob_parede_externa_oeste_x4168_y2597_2603
ob_bloco_palisade_4168_2603_z0.matrix_parent_inverse = Matrix(((1.0, -0.0, 0.0, 3.5), (-0.0, 1.0, -0.0, 0.0), (0.0, -0.0, 1.0, -0.12), (-0.0, 0.0, -0.0, 1.0)))
ob_bloco_palisade_4168_2603_z0.location = (-3.825, 3.0, 1.32)
ob_parede_interna_ew_02_y2600_x4173_4173.location = (1.5, 0.0, -0.12)
ob_parede_interna_ew_02_y2600_x4173_4173.empty_display_type = 'CUBE'
ob_bloco_wooden_fence_4173_2600_z_2.parent = ob_parede_interna_ew_02_y2600_x4173_4173
ob_bloco_wooden_fence_4173_2600_z_2.matrix_parent_inverse = Matrix(((1.0, -0.0, 0.0, -1.5), (-0.0, 1.0, -0.0, 0.0), (0.0, -0.0, 1.0, 0.12), (-0.0, 0.0, -0.0, 1.0)))
ob_bloco_wooden_fence_4173_2600_z_2.location = (1.5, -0.325, 0.24)
ob_parede_interna_ew_03_y2601_x4169_4173.location = (-0.5, 1.0, 0.0)
ob_parede_interna_ew_03_y2601_x4169_4173.empty_display_type = 'CUBE'
ob_bloco_palisade_4169_2601_z0.parent = ob_parede_interna_ew_03_y2601_x4169_4173
ob_bloco_palisade_4169_2601_z0.matrix_parent_inverse = Matrix(((1.0, -0.0, 0.0, 0.5), (-0.0, 1.0, -0.0, -1.0), (0.0, -0.0, 1.0, -0.0), (-0.0, 0.0, -0.0, 1.0)))
ob_bloco_palisade_4169_2601_z0.location = (-2.5, 0.675, 1.32)
ob_bloco_door_4170_2601_z0.parent = ob_parede_interna_ew_03_y2601_x4169_4173
ob_bloco_door_4170_2601_z0.matrix_parent_inverse = Matrix(((1.0, -0.0, 0.0, 0.5), (-0.0, 1.0, -0.0, -1.0), (0.0, -0.0, 1.0, -0.0), (-0.0, 0.0, -0.0, 1.0)))
ob_bloco_door_4170_2601_z0.location = (-1.5, 0.675, 1.32)
ob_bloco_door_4171_2601_z0.parent = ob_parede_interna_ew_03_y2601_x4169_4173
ob_bloco_door_4171_2601_z0.matrix_parent_inverse = Matrix(((1.0, -0.0, 0.0, 0.5), (-0.0, 1.0, -0.0, -1.0), (0.0, -0.0, 1.0, -0.0), (-0.0, 0.0, -0.0, 1.0)))
ob_bloco_door_4171_2601_z0.location = (-0.5, 0.675, 1.32)
ob_bloco_palisade_4172_2601_z0.parent = ob_parede_interna_ew_03_y2601_x4169_4173
ob_bloco_palisade_4172_2601_z0.matrix_parent_inverse = Matrix(((1.0, -0.0, 0.0, 0.5), (-0.0, 1.0, -0.0, -1.0), (0.0, -0.0, 1.0, -0.0), (-0.0, 0.0, -0.0, 1.0)))
ob_bloco_palisade_4172_2601_z0.location = (0.5, 0.675, 1.32)
ob_bloco_wooden_fence_4173_2601_z_1.parent = ob_parede_interna_ew_03_y2601_x4169_4173
ob_bloco_wooden_fence_4173_2601_z_1.matrix_parent_inverse = Matrix(((1.0, -0.0, 0.0, 0.5), (-0.0, 1.0, -0.0, -1.0), (0.0, -0.0, 1.0, -0.0), (-0.0, 0.0, -0.0, 1.0)))
ob_bloco_wooden_fence_4173_2601_z_1.location = (1.5, 0.675, 0.36)
ob_parede_interna_ew_04_y2602_x4173_4173.location = (1.5, 2.0, 0.0)
ob_parede_interna_ew_04_y2602_x4173_4173.empty_display_type = 'CUBE'
ob_bloco_wooden_fence_4173_2602_z_1.parent = ob_parede_interna_ew_04_y2602_x4173_4173
ob_bloco_wooden_fence_4173_2602_z_1.matrix_parent_inverse = Matrix(((1.0, -0.0, 0.0, -1.5), (-0.0, 1.0, -0.0, -2.0), (0.0, -0.0, 1.0, -0.0), (-0.0, 0.0, -0.0, 1.0)))
ob_bloco_wooden_fence_4173_2602_z_1.location = (1.5, 1.675, 0.36)
ob_parede_interna_ew_05_y2603_x4173_4173.location = (1.5, 3.0, 0.0)
ob_parede_interna_ew_05_y2603_x4173_4173.empty_display_type = 'CUBE'
ob_bloco_wooden_fence_4173_2603_z_1.parent = ob_parede_interna_ew_05_y2603_x4173_4173
ob_bloco_wooden_fence_4173_2603_z_1.matrix_parent_inverse = Matrix(((1.0, -0.0, 0.0, -1.5), (-0.0, 1.0, -0.0, -3.0), (0.0, -0.0, 1.0, -0.0), (-0.0, 0.0, -0.0, 1.0)))
ob_bloco_wooden_fence_4173_2603_z_1.location = (1.5, 2.675, 0.36)
ob_parede_interna_ns_09_x4172_y2597_2604.location = (0.5, 0.5, 0.12)
ob_parede_interna_ns_09_x4172_y2597_2604.empty_display_type = 'CUBE'
ob_bloco_palisade_4172_2597_z0.parent = ob_parede_interna_ns_09_x4172_y2597_2604
ob_bloco_palisade_4172_2597_z0.matrix_parent_inverse = Matrix(((1.0, -0.0, 0.0, -0.5), (-0.0, 1.0, -0.0, -0.5), (0.0, -0.0, 1.0, -0.12), (-0.0, 0.0, -0.0, 1.0)))
ob_bloco_palisade_4172_2597_z0.location = (0.175, -3.0, 1.32)
ob_bloco_palisade_4172_2598_z0.parent = ob_parede_interna_ns_09_x4172_y2597_2604
ob_bloco_palisade_4172_2598_z0.matrix_parent_inverse = Matrix(((1.0, -0.0, 0.0, -0.5), (-0.0, 1.0, -0.0, -0.5), (0.0, -0.0, 1.0, -0.12), (-0.0, 0.0, -0.0, 1.0)))
ob_bloco_palisade_4172_2598_z0.location = (0.175, -2.0, 1.32)
ob_bloco_palisade_4172_2599_z0.parent = ob_parede_interna_ns_09_x4172_y2597_2604
ob_bloco_palisade_4172_2599_z0.matrix_parent_inverse = Matrix(((1.0, -0.0, 0.0, -0.5), (-0.0, 1.0, -0.0, -0.5), (0.0, -0.0, 1.0, -0.12), (-0.0, 0.0, -0.0, 1.0)))
ob_bloco_palisade_4172_2599_z0.location = (0.175, -1.0, 1.32)
ob_bloco_palisade_4172_2600_z0.parent = ob_parede_interna_ns_09_x4172_y2597_2604
ob_bloco_palisade_4172_2600_z0.matrix_parent_inverse = Matrix(((1.0, -0.0, 0.0, -0.5), (-0.0, 1.0, -0.0, -0.5), (0.0, -0.0, 1.0, -0.12), (-0.0, 0.0, -0.0, 1.0)))
ob_bloco_palisade_4172_2600_z0.location = (0.175, 0.0, 1.32)
ob_bloco_palisade_4172_2601_z0_001.parent = ob_parede_interna_ns_09_x4172_y2597_2604
ob_bloco_palisade_4172_2601_z0_001.matrix_parent_inverse = Matrix(((1.0, -0.0, 0.0, -0.5), (-0.0, 1.0, -0.0, -0.5), (0.0, -0.0, 1.0, -0.12), (-0.0, 0.0, -0.0, 1.0)))
ob_bloco_palisade_4172_2601_z0_001.location = (0.175, 1.0, 1.32)
ob_bloco_palisade_4172_2602_z0.parent = ob_parede_interna_ns_09_x4172_y2597_2604
ob_bloco_palisade_4172_2602_z0.matrix_parent_inverse = Matrix(((1.0, -0.0, 0.0, -0.5), (-0.0, 1.0, -0.0, -0.5), (0.0, -0.0, 1.0, -0.12), (-0.0, 0.0, -0.0, 1.0)))
ob_bloco_palisade_4172_2602_z0.location = (0.175, 2.0, 1.32)
ob_bloco_palisade_4172_2603_z0.parent = ob_parede_interna_ns_09_x4172_y2597_2604
ob_bloco_palisade_4172_2603_z0.matrix_parent_inverse = Matrix(((1.0, -0.0, 0.0, -0.5), (-0.0, 1.0, -0.0, -0.5), (0.0, -0.0, 1.0, -0.12), (-0.0, 0.0, -0.0, 1.0)))
ob_bloco_palisade_4172_2603_z0.location = (0.175, 3.0, 1.32)
ob_bloco_palisade_4172_2604_z0.parent = ob_parede_interna_ns_09_x4172_y2597_2604
ob_bloco_palisade_4172_2604_z0.matrix_parent_inverse = Matrix(((1.0, -0.0, 0.0, -0.5), (-0.0, 1.0, -0.0, -0.5), (0.0, -0.0, 1.0, -0.12), (-0.0, 0.0, -0.0, 1.0)))
ob_bloco_palisade_4172_2604_z0.location = (0.175, 4.0, 1.32)
ob_pisos_lajes.location = (0.0, 0.0, 0.0)
ob_pisos_lajes.empty_display_type = 'CUBE'
ob_piso_wooden_planks_4173_2601_z11.parent = ob_pisos_lajes
ob_piso_wooden_planks_4173_2601_z11.location = (1.5, 1.0, 1.39)
ob_piso_wooden_planks_4173_2602_z11.parent = ob_pisos_lajes
ob_piso_wooden_planks_4173_2602_z11.location = (1.5, 2.0, 1.39)
ob_piso_wooden_planks_4173_2603_z11.parent = ob_pisos_lajes
ob_piso_wooden_planks_4173_2603_z11.location = (1.5, 3.0, 1.39)
ob_piso_wooden_planks_4174_2603_z11.parent = ob_pisos_lajes
ob_piso_wooden_planks_4174_2603_z11.location = (2.5, 3.0, 1.39)
ob_piso_wooden_planks_4175_2603_z11.parent = ob_pisos_lajes
ob_piso_wooden_planks_4175_2603_z11.location = (3.5, 3.0, 1.39)
ob_piso_wooden_planks_4174_2604_z11.parent = ob_pisos_lajes
ob_piso_wooden_planks_4174_2604_z11.location = (2.5, 4.0, 1.39)
ob_piso_wooden_planks_4175_2604_z11.parent = ob_pisos_lajes
ob_piso_wooden_planks_4175_2604_z11.location = (3.5, 4.0, 1.39)
ob_escadas_corrim_os.location = (0.0, 0.0, 0.0)
ob_escadas_corrim_os.empty_display_type = 'CUBE'
ob_degrau_4173_2599_z1.parent = ob_escadas_corrim_os
ob_degrau_4173_2599_z1.location = (1.5, -1.0, 0.365)

# ---- collection membership
col_01_paredes_externas.objects.link(ob_parede_externa_norte_y2596_x4170_4172)
col_01_paredes_externas.objects.link(ob_bloco_door_4170_2596_z_1)
col_01_paredes_externas.objects.link(ob_bloco_door_4171_2596_z_1)
col_01_paredes_externas.objects.link(ob_bloco_palisade_4172_2596_z0)
col_01_paredes_externas.objects.link(ob_parede_externa_sul_y2604_x4168_4168)
col_01_paredes_externas.objects.link(ob_bloco_palisade_4168_2604_z0)
col_01_paredes_externas.objects.link(ob_parede_externa_sul_y2604_x4173_4175)
col_01_paredes_externas.objects.link(ob_bloco_wooden_wall_4173_2604_z0)
col_01_paredes_externas.objects.link(ob_bloco_wooden_wall_4173_2604_z4)
col_01_paredes_externas.objects.link(ob_bloco_wooden_wall_4173_2604_z8)
col_01_paredes_externas.objects.link(ob_bloco_palisade_4173_2604_z12)
col_01_paredes_externas.objects.link(ob_bloco_wooden_wall_4174_2604_z0)
col_01_paredes_externas.objects.link(ob_bloco_wooden_wall_4174_2604_z4)
col_01_paredes_externas.objects.link(ob_bloco_wooden_wall_4174_2604_z8)
col_01_paredes_externas.objects.link(ob_bloco_palisade_4174_2604_z12)
col_01_paredes_externas.objects.link(ob_bloco_wooden_wall_4175_2604_z0)
col_01_paredes_externas.objects.link(ob_bloco_wooden_wall_4175_2604_z4)
col_01_paredes_externas.objects.link(ob_bloco_wooden_wall_4175_2604_z8)
col_01_paredes_externas.objects.link(ob_bloco_palisade_4175_2604_z12)
col_01_paredes_externas.objects.link(ob_parede_externa_oeste_x4168_y2597_2603)
col_01_paredes_externas.objects.link(ob_bloco_palisade_4168_2597_z0)
col_01_paredes_externas.objects.link(ob_bloco_palisade_4168_2598_z0)
col_01_paredes_externas.objects.link(ob_bloco_palisade_4168_2599_z0)
col_01_paredes_externas.objects.link(ob_bloco_palisade_4168_2600_z0)
col_01_paredes_externas.objects.link(ob_bloco_palisade_4168_2601_z0)
col_01_paredes_externas.objects.link(ob_bloco_palisade_4168_2602_z0)
col_01_paredes_externas.objects.link(ob_bloco_palisade_4168_2603_z0)
col_02_paredes_internas.objects.link(ob_parede_interna_ew_02_y2600_x4173_4173)
col_02_paredes_internas.objects.link(ob_bloco_wooden_fence_4173_2600_z_2)
col_02_paredes_internas.objects.link(ob_parede_interna_ew_03_y2601_x4169_4173)
col_02_paredes_internas.objects.link(ob_bloco_palisade_4169_2601_z0)
col_02_paredes_internas.objects.link(ob_bloco_door_4170_2601_z0)
col_02_paredes_internas.objects.link(ob_bloco_door_4171_2601_z0)
col_02_paredes_internas.objects.link(ob_bloco_palisade_4172_2601_z0)
col_02_paredes_internas.objects.link(ob_bloco_wooden_fence_4173_2601_z_1)
col_02_paredes_internas.objects.link(ob_parede_interna_ew_04_y2602_x4173_4173)
col_02_paredes_internas.objects.link(ob_bloco_wooden_fence_4173_2602_z_1)
col_02_paredes_internas.objects.link(ob_parede_interna_ew_05_y2603_x4173_4173)
col_02_paredes_internas.objects.link(ob_bloco_wooden_fence_4173_2603_z_1)
col_02_paredes_internas.objects.link(ob_parede_interna_ns_09_x4172_y2597_2604)
col_02_paredes_internas.objects.link(ob_bloco_palisade_4172_2597_z0)
col_02_paredes_internas.objects.link(ob_bloco_palisade_4172_2598_z0)
col_02_paredes_internas.objects.link(ob_bloco_palisade_4172_2599_z0)
col_02_paredes_internas.objects.link(ob_bloco_palisade_4172_2600_z0)
col_02_paredes_internas.objects.link(ob_bloco_palisade_4172_2601_z0_001)
col_02_paredes_internas.objects.link(ob_bloco_palisade_4172_2602_z0)
col_02_paredes_internas.objects.link(ob_bloco_palisade_4172_2603_z0)
col_02_paredes_internas.objects.link(ob_bloco_palisade_4172_2604_z0)
col_03_pisos_escadas.objects.link(ob_pisos_lajes)
col_03_pisos_escadas.objects.link(ob_piso_wooden_planks_4173_2601_z11)
col_03_pisos_escadas.objects.link(ob_piso_wooden_planks_4173_2602_z11)
col_03_pisos_escadas.objects.link(ob_piso_wooden_planks_4173_2603_z11)
col_03_pisos_escadas.objects.link(ob_piso_wooden_planks_4174_2603_z11)
col_03_pisos_escadas.objects.link(ob_piso_wooden_planks_4175_2603_z11)
col_03_pisos_escadas.objects.link(ob_piso_wooden_planks_4174_2604_z11)
col_03_pisos_escadas.objects.link(ob_piso_wooden_planks_4175_2604_z11)
col_03_pisos_escadas.objects.link(ob_escadas_corrim_os)
col_03_pisos_escadas.objects.link(ob_degrau_4173_2599_z1)

# ---- scene / render settings (as saved in the file)
scene.frame_start = 1; scene.frame_end = 250; scene.frame_set(1)
scene.render.engine = 'BLENDER_EEVEE_NEXT'
scene.render.bake_bias = 0.0
scene.render.bake_samples = 0
scene.cycles.sampling_pattern = 'TABULATED_SOBOL'
scene.eevee.use_volume_custom_range = False
bpy.context.view_layer.update()

# ---- added for rendering (the .blend has no active camera and no usable light): camera, sun + grey world if the file has none
cam_auto = bpy.data.cameras.new('AutoCamera')
cam_auto.lens = 50.0
cam_auto.sensor_width = 36.0
cam_auto.clip_end = 1000.0
ob_auto_camera = bpy.data.objects.new('AutoCamera', cam_auto)
scene.collection.objects.link(ob_auto_camera)
ob_auto_camera.location = (11.4058, -13.687, 10.3246)
ob_auto_camera.rotation_euler = (1.09748, -7.21219e-08, 0.694738)
scene.camera = ob_auto_camera
light_auto_sun = bpy.data.lights.new('AutoSun', 'SUN')
light_auto_sun.energy = 3.0
light_auto_sun.angle = 0.0523599
ob_auto_sun = bpy.data.objects.new('AutoSun', light_auto_sun)
scene.collection.objects.link(ob_auto_sun)
ob_auto_sun.rotation_euler = (0.872665, 0.174533, 0.523599)
if scene.world is None:
    world_auto = bpy.data.worlds.new('AutoWorld')
    world_auto.color = (0.3, 0.3, 0.3)
    scene.world = world_auto
bpy.context.view_layer.update()
